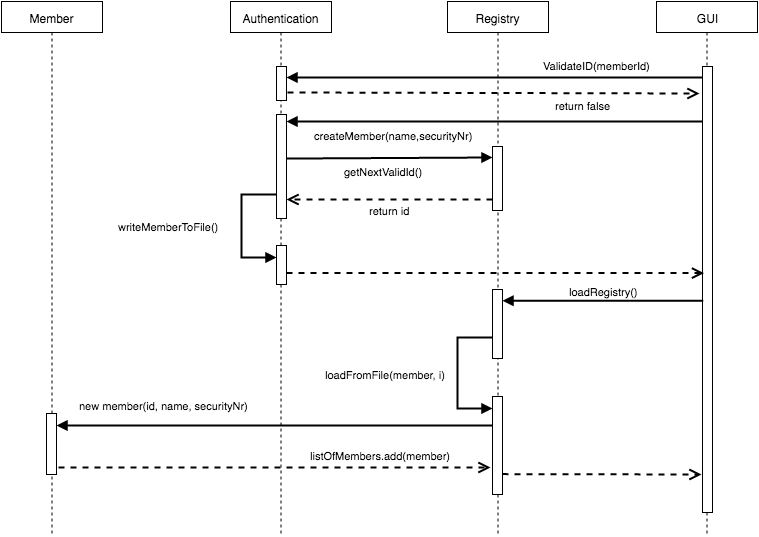

The diagram above was exported from draw.io. Its source (the exported page's mxGraphModel, read from the mxfile embedded in the PNG):
<mxGraphModel dx="989" dy="505" grid="0" gridSize="10" guides="1" tooltips="1" connect="1" arrows="1" fold="1" page="1" pageScale="1" pageWidth="1169" pageHeight="1652" background="#ffffff" math="0" shadow="0">
  <root>
    <mxCell id="0" />
    <mxCell id="1" parent="0" />
    <mxCell id="18" value="Member" style="shape=umlLifeline;perimeter=lifelinePerimeter;whiteSpace=wrap;html=1;container=1;collapsible=0;recursiveResize=0;outlineConnect=0;size=31;" parent="1" vertex="1">
      <mxGeometry x="295" y="28" width="101" height="534" as="geometry" />
    </mxCell>
    <mxCell id="50" value="" style="html=1;points=[];perimeter=orthogonalPerimeter;" parent="18" vertex="1">
      <mxGeometry x="45" y="412" width="10" height="61" as="geometry" />
    </mxCell>
    <mxCell id="19" value="Authentication" style="shape=umlLifeline;perimeter=lifelinePerimeter;whiteSpace=wrap;html=1;container=1;collapsible=0;recursiveResize=0;outlineConnect=0;size=31;" parent="1" vertex="1">
      <mxGeometry x="524" y="28" width="101" height="534" as="geometry" />
    </mxCell>
    <mxCell id="24" value="" style="html=1;points=[];perimeter=orthogonalPerimeter;" parent="19" vertex="1">
      <mxGeometry x="46" y="65" width="10" height="34" as="geometry" />
    </mxCell>
    <mxCell id="30" value="" style="html=1;points=[];perimeter=orthogonalPerimeter;" parent="19" vertex="1">
      <mxGeometry x="46" y="113" width="10" height="104" as="geometry" />
    </mxCell>
    <mxCell id="39" value="" style="html=1;points=[];perimeter=orthogonalPerimeter;" parent="19" vertex="1">
      <mxGeometry x="46" y="244" width="10" height="39" as="geometry" />
    </mxCell>
    <mxCell id="40" value="writeMemberToFile()" style="edgeStyle=orthogonalEdgeStyle;html=1;align=left;spacingLeft=2;endArrow=block;rounded=0;strokeWidth=2;entryX=0;entryY=0.302;entryPerimeter=0;" parent="19" source="30" target="39" edge="1">
      <mxGeometry as="geometry">
        <mxPoint x="43" y="200" as="sourcePoint" />
        <Array as="points">
          <mxPoint x="11" y="193.0000000000001" />
          <mxPoint x="11" y="256" />
        </Array>
        <mxPoint x="27" y="364" as="targetPoint" />
        <mxPoint x="-162" y="1" as="offset" />
      </mxGeometry>
    </mxCell>
    <mxCell id="20" value="Registry" style="shape=umlLifeline;perimeter=lifelinePerimeter;whiteSpace=wrap;html=1;container=1;collapsible=0;recursiveResize=0;outlineConnect=0;size=31;" parent="1" vertex="1">
      <mxGeometry x="741" y="28" width="101" height="534" as="geometry" />
    </mxCell>
    <mxCell id="35" value="" style="html=1;points=[];perimeter=orthogonalPerimeter;" parent="20" vertex="1">
      <mxGeometry x="45" y="145" width="10" height="64" as="geometry" />
    </mxCell>
    <mxCell id="44" value="" style="html=1;points=[];perimeter=orthogonalPerimeter;" parent="20" vertex="1">
      <mxGeometry x="45" y="288" width="10" height="69" as="geometry" />
    </mxCell>
    <mxCell id="47" value="" style="html=1;points=[];perimeter=orthogonalPerimeter;" parent="20" vertex="1">
      <mxGeometry x="45" y="395" width="10" height="98" as="geometry" />
    </mxCell>
    <mxCell id="48" value="loadFromFile(member, i)" style="edgeStyle=orthogonalEdgeStyle;html=1;align=left;spacingLeft=2;endArrow=block;rounded=0;strokeWidth=2;exitX=0.048;exitY=0.692;exitPerimeter=0;entryX=0.048;entryY=0.12;entryPerimeter=0;" parent="20" source="44" target="47" edge="1">
      <mxGeometry as="geometry">
        <mxPoint x="45" y="361" as="sourcePoint" />
        <Array as="points">
          <mxPoint x="10" y="336" />
          <mxPoint x="10" y="407" />
        </Array>
        <mxPoint x="10" y="454" as="targetPoint" />
        <mxPoint x="-171" y="2" as="offset" />
      </mxGeometry>
    </mxCell>
    <mxCell id="21" value="GUI" style="shape=umlLifeline;perimeter=lifelinePerimeter;whiteSpace=wrap;html=1;container=1;collapsible=0;recursiveResize=0;outlineConnect=0;size=31;" parent="1" vertex="1">
      <mxGeometry x="950" y="28" width="101" height="534" as="geometry" />
    </mxCell>
    <mxCell id="22" value="" style="html=1;points=[];perimeter=orthogonalPerimeter;" parent="21" vertex="1">
      <mxGeometry x="46" y="65" width="10" height="446" as="geometry" />
    </mxCell>
    <mxCell id="25" value="ValidateID(memberId)" style="html=1;verticalAlign=bottom;endArrow=block;strokeWidth=2;" parent="1" source="22" edge="1">
      <mxGeometry x="-0.4921" y="-3" relative="1" as="geometry">
        <mxPoint x="597" y="204" as="sourcePoint" />
        <mxPoint x="580" y="104" as="targetPoint" />
        <mxPoint as="offset" />
      </mxGeometry>
    </mxCell>
    <mxCell id="26" value="return false" style="html=1;verticalAlign=bottom;endArrow=open;dashed=1;endSize=8;exitX=1.1;exitY=0.775;strokeWidth=2;exitPerimeter=0;" parent="1" source="24" edge="1">
      <mxGeometry x="0.436" y="-21" relative="1" as="geometry">
        <mxPoint x="993" y="120" as="targetPoint" />
        <mxPoint as="offset" />
      </mxGeometry>
    </mxCell>
    <mxCell id="31" value="createMember(name,securityNr)" style="html=1;verticalAlign=bottom;endArrow=block;strokeWidth=2;" parent="1" edge="1">
      <mxGeometry as="geometry">
        <mxPoint x="996" y="148" as="sourcePoint" />
        <mxPoint x="580" y="148" as="targetPoint" />
        <mxPoint x="-101" y="23" as="offset" />
      </mxGeometry>
    </mxCell>
    <mxCell id="34" value="getNextValidId()" style="html=1;verticalAlign=bottom;endArrow=block;strokeWidth=2;" parent="1" source="30" edge="1">
      <mxGeometry as="geometry">
        <mxPoint x="661" y="209" as="sourcePoint" />
        <mxPoint x="786" y="184" as="targetPoint" />
        <mxPoint x="-6" y="22" as="offset" />
        <Array as="points">
          <mxPoint x="592" y="185" />
        </Array>
      </mxGeometry>
    </mxCell>
    <mxCell id="36" value="return id" style="html=1;verticalAlign=bottom;endArrow=open;dashed=1;endSize=8;strokeWidth=2;entryX=1.028;entryY=0.822;entryPerimeter=0;" parent="1" source="35" target="30" edge="1">
      <mxGeometry x="0.0013" y="20" relative="1" as="geometry">
        <mxPoint x="734" y="227" as="sourcePoint" />
        <mxPoint x="654" y="227" as="targetPoint" />
        <mxPoint as="offset" />
      </mxGeometry>
    </mxCell>
    <mxCell id="43" value="" style="html=1;verticalAlign=bottom;endArrow=open;dashed=1;endSize=8;exitX=1.1;exitY=0.775;strokeWidth=2;exitPerimeter=0;entryX=0.152;entryY=0.283;entryPerimeter=0;" parent="1" edge="1">
      <mxGeometry as="geometry">
        <mxPoint x="997.5172413793102" y="299.62068965517255" as="targetPoint" />
        <mxPoint x="579.9655172413793" y="299.62068965517244" as="sourcePoint" />
        <mxPoint x="-111" y="174" as="offset" />
      </mxGeometry>
    </mxCell>
    <mxCell id="45" value="loadRegistry()" style="html=1;verticalAlign=bottom;endArrow=block;strokeWidth=2;exitX=0.083;exitY=0.628;exitPerimeter=0;" parent="1" target="44" edge="1">
      <mxGeometry relative="1" as="geometry">
        <mxPoint x="996.8275862068967" y="327.2068965517242" as="sourcePoint" />
        <mxPoint x="795" y="325" as="targetPoint" />
        <Array as="points" />
      </mxGeometry>
    </mxCell>
    <mxCell id="49" value="new member(id, name, securityNr)" style="html=1;verticalAlign=bottom;endArrow=block;strokeWidth=2;" parent="1" target="50" edge="1">
      <mxGeometry as="geometry">
        <mxPoint x="786" y="452" as="sourcePoint" />
        <mxPoint x="351" y="447" as="targetPoint" />
        <mxPoint x="-111" y="-11" as="offset" />
      </mxGeometry>
    </mxCell>
    <mxCell id="51" value="" style="html=1;verticalAlign=bottom;endArrow=open;dashed=1;endSize=8;exitX=1.2;exitY=0.887;strokeWidth=2;exitPerimeter=0;entryX=-0.159;entryY=0.726;entryPerimeter=0;" parent="1" source="50" target="47" edge="1">
      <mxGeometry x="-230" y="171" as="geometry">
        <mxPoint x="784" y="471" as="targetPoint" />
        <mxPoint x="349.9655172413791" y="470.62068965517255" as="sourcePoint" />
        <mxPoint x="-111" y="174" as="offset" />
      </mxGeometry>
    </mxCell>
    <mxCell id="54" value="&lt;font style=&quot;font-size: 11px&quot;&gt;listOfMembers.add(member)&lt;/font&gt;" style="text;html=1;resizable=0;points=[];autosize=1;align=left;verticalAlign=top;spacingTop=-4;" parent="1" vertex="1">
      <mxGeometry x="602" y="473" width="150" height="14" as="geometry" />
    </mxCell>
    <mxCell id="57" value="" style="html=1;verticalAlign=bottom;endArrow=open;dashed=1;endSize=8;exitX=1.1;exitY=0.775;strokeWidth=2;exitPerimeter=0;" parent="1" edge="1">
      <mxGeometry x="216" y="201" as="geometry">
        <mxPoint x="995" y="501" as="targetPoint" />
        <mxPoint x="795.9655172413791" y="500.62068965517255" as="sourcePoint" />
        <mxPoint x="-111" y="174" as="offset" />
      </mxGeometry>
    </mxCell>
  </root>
</mxGraphModel>